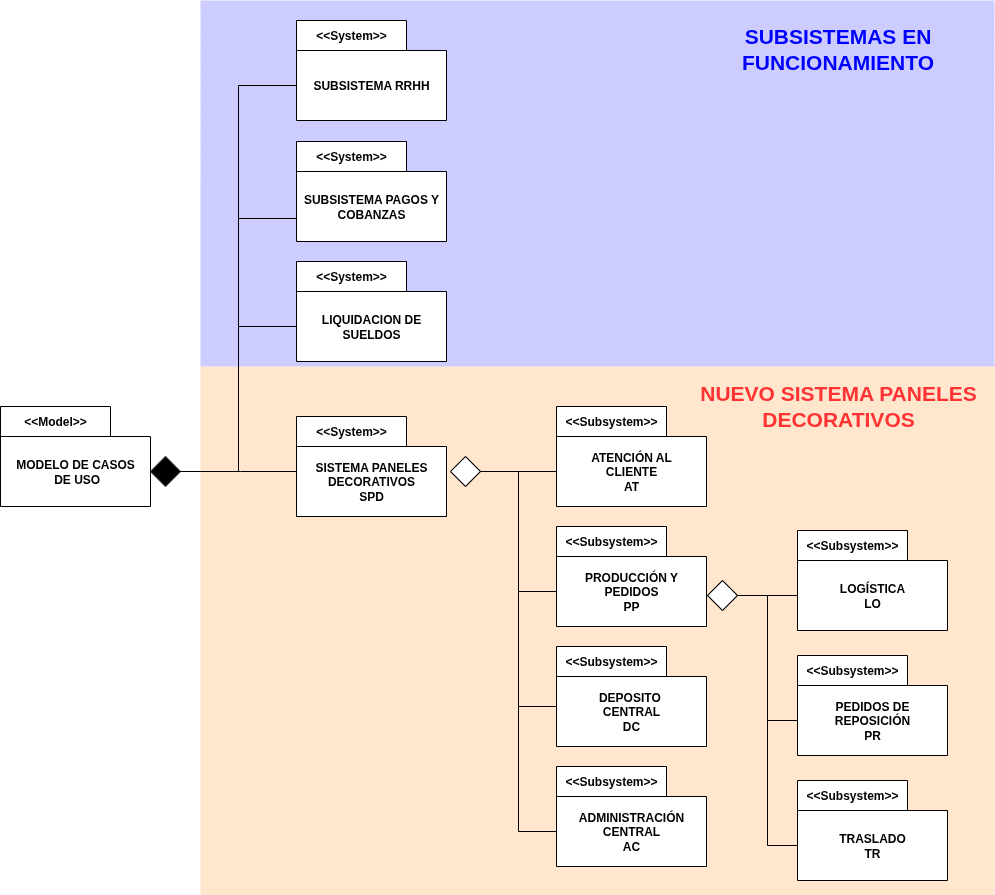

The diagram above was exported from draw.io. Its source (the exported page's mxGraphModel, read from the mxfile embedded in the PNG):
<mxGraphModel dx="1865" dy="389" grid="0" gridSize="10" guides="1" tooltips="1" connect="1" arrows="1" fold="1" page="1" pageScale="1" pageWidth="827" pageHeight="1169" math="0" shadow="0">
  <root>
    <mxCell id="hU8Zb-7Xcq0nx7RAQmqm-0" />
    <mxCell id="hU8Zb-7Xcq0nx7RAQmqm-1" parent="hU8Zb-7Xcq0nx7RAQmqm-0" />
    <mxCell id="Awtl5fHngz-t8gXXjIRQ-47" value="" style="rounded=0;whiteSpace=wrap;html=1;strokeWidth=7;strokeColor=none;fillColor=#FFE6CC;gradientColor=none;" vertex="1" parent="hU8Zb-7Xcq0nx7RAQmqm-1">
      <mxGeometry x="1203" y="1644" width="794" height="529" as="geometry" />
    </mxCell>
    <mxCell id="Awtl5fHngz-t8gXXjIRQ-48" value="" style="rounded=0;whiteSpace=wrap;html=1;strokeWidth=7;strokeColor=none;fillColor=#CCCCFF;" vertex="1" parent="hU8Zb-7Xcq0nx7RAQmqm-1">
      <mxGeometry x="1203" y="1278" width="794" height="366" as="geometry" />
    </mxCell>
    <mxCell id="Awtl5fHngz-t8gXXjIRQ-49" value="&amp;lt;&amp;lt;Model&amp;gt;&amp;gt;" style="shape=folder;fontStyle=1;tabWidth=110;tabHeight=30;tabPosition=left;html=1;boundedLbl=1;labelInHeader=1;container=1;collapsible=0;whiteSpace=wrap;" vertex="1" parent="hU8Zb-7Xcq0nx7RAQmqm-1">
      <mxGeometry x="1003" y="1684" width="150" height="100" as="geometry" />
    </mxCell>
    <mxCell id="Awtl5fHngz-t8gXXjIRQ-50" value="&lt;b&gt;MODELO DE CASOS&lt;/b&gt;&lt;div&gt;&lt;b&gt;&amp;nbsp;DE USO&lt;/b&gt;&lt;/div&gt;" style="html=1;strokeColor=none;resizeWidth=1;resizeHeight=1;fillColor=none;part=1;connectable=0;allowArrows=0;deletable=0;whiteSpace=wrap;" vertex="1" parent="Awtl5fHngz-t8gXXjIRQ-49">
      <mxGeometry width="150" height="70" relative="1" as="geometry">
        <mxPoint y="30" as="offset" />
      </mxGeometry>
    </mxCell>
    <mxCell id="Awtl5fHngz-t8gXXjIRQ-51" style="edgeStyle=orthogonalEdgeStyle;rounded=0;orthogonalLoop=1;jettySize=auto;html=1;endArrow=none;startFill=0;" edge="1" parent="hU8Zb-7Xcq0nx7RAQmqm-1" source="Awtl5fHngz-t8gXXjIRQ-52">
      <mxGeometry relative="1" as="geometry">
        <mxPoint x="1303" y="1749" as="targetPoint" />
      </mxGeometry>
    </mxCell>
    <mxCell id="Awtl5fHngz-t8gXXjIRQ-52" value="" style="rhombus;whiteSpace=wrap;html=1;fillColor=#000000;strokeColor=#36393d;" vertex="1" parent="hU8Zb-7Xcq0nx7RAQmqm-1">
      <mxGeometry x="1153" y="1734" width="30" height="30" as="geometry" />
    </mxCell>
    <mxCell id="Awtl5fHngz-t8gXXjIRQ-53" value="&amp;lt;&amp;lt;System&amp;gt;&amp;gt;" style="shape=folder;fontStyle=1;tabWidth=110;tabHeight=30;tabPosition=left;html=1;boundedLbl=1;labelInHeader=1;container=1;collapsible=0;whiteSpace=wrap;" vertex="1" parent="hU8Zb-7Xcq0nx7RAQmqm-1">
      <mxGeometry x="1299" y="1694" width="150" height="100" as="geometry" />
    </mxCell>
    <mxCell id="Awtl5fHngz-t8gXXjIRQ-54" value="&lt;b&gt;SISTEMA PANELES DECORATIVOS&lt;/b&gt;&lt;div&gt;&lt;b&gt;SPD&lt;/b&gt;&lt;/div&gt;" style="html=1;strokeColor=none;resizeWidth=1;resizeHeight=1;fillColor=none;part=1;connectable=0;allowArrows=0;deletable=0;whiteSpace=wrap;" vertex="1" parent="Awtl5fHngz-t8gXXjIRQ-53">
      <mxGeometry width="150" height="70" relative="1" as="geometry">
        <mxPoint y="30" as="offset" />
      </mxGeometry>
    </mxCell>
    <mxCell id="Awtl5fHngz-t8gXXjIRQ-55" style="edgeStyle=orthogonalEdgeStyle;rounded=0;orthogonalLoop=1;jettySize=auto;html=1;endArrow=none;startFill=0;entryX=0;entryY=0;entryDx=0;entryDy=65;entryPerimeter=0;" edge="1" parent="hU8Zb-7Xcq0nx7RAQmqm-1" source="Awtl5fHngz-t8gXXjIRQ-56" target="Awtl5fHngz-t8gXXjIRQ-57">
      <mxGeometry relative="1" as="geometry">
        <mxPoint x="1603" y="1749" as="targetPoint" />
      </mxGeometry>
    </mxCell>
    <mxCell id="Awtl5fHngz-t8gXXjIRQ-56" value="" style="rhombus;whiteSpace=wrap;html=1;" vertex="1" parent="hU8Zb-7Xcq0nx7RAQmqm-1">
      <mxGeometry x="1453" y="1734" width="30" height="30" as="geometry" />
    </mxCell>
    <mxCell id="Awtl5fHngz-t8gXXjIRQ-57" value="&amp;lt;&amp;lt;Subsystem&amp;gt;&amp;gt;" style="shape=folder;fontStyle=1;tabWidth=110;tabHeight=30;tabPosition=left;html=1;boundedLbl=1;labelInHeader=1;container=1;collapsible=0;whiteSpace=wrap;" vertex="1" parent="hU8Zb-7Xcq0nx7RAQmqm-1">
      <mxGeometry x="1559" y="1684" width="150" height="100" as="geometry" />
    </mxCell>
    <mxCell id="Awtl5fHngz-t8gXXjIRQ-58" value="&lt;b&gt;ATENCIÓN AL &lt;br&gt;CLIENTE&lt;/b&gt;&lt;div&gt;&lt;b&gt;AT&lt;/b&gt;&lt;/div&gt;" style="html=1;strokeColor=none;resizeWidth=1;resizeHeight=1;fillColor=none;part=1;connectable=0;allowArrows=0;deletable=0;whiteSpace=wrap;" vertex="1" parent="Awtl5fHngz-t8gXXjIRQ-57">
      <mxGeometry width="150" height="70" relative="1" as="geometry">
        <mxPoint y="30" as="offset" />
      </mxGeometry>
    </mxCell>
    <mxCell id="Awtl5fHngz-t8gXXjIRQ-59" style="edgeStyle=orthogonalEdgeStyle;rounded=0;orthogonalLoop=1;jettySize=auto;html=1;exitX=0;exitY=0;exitDx=0;exitDy=65;exitPerimeter=0;entryX=1;entryY=0.5;entryDx=0;entryDy=0;endArrow=none;startFill=0;" edge="1" parent="hU8Zb-7Xcq0nx7RAQmqm-1" source="Awtl5fHngz-t8gXXjIRQ-66" target="Awtl5fHngz-t8gXXjIRQ-56">
      <mxGeometry relative="1" as="geometry" />
    </mxCell>
    <mxCell id="Awtl5fHngz-t8gXXjIRQ-60" style="edgeStyle=orthogonalEdgeStyle;rounded=0;orthogonalLoop=1;jettySize=auto;html=1;exitX=0;exitY=0;exitDx=0;exitDy=65;exitPerimeter=0;endArrow=none;startFill=0;entryX=1;entryY=0.5;entryDx=0;entryDy=0;" edge="1" parent="hU8Zb-7Xcq0nx7RAQmqm-1" source="Awtl5fHngz-t8gXXjIRQ-61" target="Awtl5fHngz-t8gXXjIRQ-56">
      <mxGeometry relative="1" as="geometry">
        <mxPoint x="1493" y="1744" as="targetPoint" />
      </mxGeometry>
    </mxCell>
    <mxCell id="Awtl5fHngz-t8gXXjIRQ-61" value="&amp;lt;&amp;lt;Subsystem&amp;gt;&amp;gt;" style="shape=folder;fontStyle=1;tabWidth=110;tabHeight=30;tabPosition=left;html=1;boundedLbl=1;labelInHeader=1;container=1;collapsible=0;whiteSpace=wrap;" vertex="1" parent="hU8Zb-7Xcq0nx7RAQmqm-1">
      <mxGeometry x="1559" y="1804" width="150" height="100" as="geometry" />
    </mxCell>
    <mxCell id="Awtl5fHngz-t8gXXjIRQ-62" value="&lt;b&gt;PRODUCCIÓN Y PEDIDOS&lt;/b&gt;&lt;div&gt;&lt;b&gt;PP&lt;/b&gt;&lt;/div&gt;" style="html=1;strokeColor=none;resizeWidth=1;resizeHeight=1;fillColor=none;part=1;connectable=0;allowArrows=0;deletable=0;whiteSpace=wrap;" vertex="1" parent="Awtl5fHngz-t8gXXjIRQ-61">
      <mxGeometry width="150" height="70" relative="1" as="geometry">
        <mxPoint y="30" as="offset" />
      </mxGeometry>
    </mxCell>
    <mxCell id="Awtl5fHngz-t8gXXjIRQ-63" style="edgeStyle=orthogonalEdgeStyle;rounded=0;orthogonalLoop=1;jettySize=auto;html=1;exitX=0;exitY=0;exitDx=0;exitDy=65;exitPerimeter=0;entryX=1;entryY=0.5;entryDx=0;entryDy=0;endArrow=none;startFill=0;" edge="1" parent="hU8Zb-7Xcq0nx7RAQmqm-1" source="Awtl5fHngz-t8gXXjIRQ-64" target="Awtl5fHngz-t8gXXjIRQ-56">
      <mxGeometry relative="1" as="geometry">
        <Array as="points">
          <mxPoint x="1521" y="1984" />
          <mxPoint x="1521" y="1749" />
        </Array>
      </mxGeometry>
    </mxCell>
    <mxCell id="Awtl5fHngz-t8gXXjIRQ-64" value="&amp;lt;&amp;lt;Subsystem&amp;gt;&amp;gt;" style="shape=folder;fontStyle=1;tabWidth=110;tabHeight=30;tabPosition=left;html=1;boundedLbl=1;labelInHeader=1;container=1;collapsible=0;whiteSpace=wrap;" vertex="1" parent="hU8Zb-7Xcq0nx7RAQmqm-1">
      <mxGeometry x="1559" y="1924" width="150" height="100" as="geometry" />
    </mxCell>
    <mxCell id="Awtl5fHngz-t8gXXjIRQ-65" value="&lt;b&gt;DEPOSITO&amp;nbsp;&lt;/b&gt;&lt;div&gt;&lt;b&gt;CENTRAL&lt;/b&gt;&lt;/div&gt;&lt;div&gt;&lt;b&gt;DC&lt;/b&gt;&lt;/div&gt;" style="html=1;strokeColor=none;resizeWidth=1;resizeHeight=1;fillColor=none;part=1;connectable=0;allowArrows=0;deletable=0;whiteSpace=wrap;" vertex="1" parent="Awtl5fHngz-t8gXXjIRQ-64">
      <mxGeometry width="150" height="70" relative="1" as="geometry">
        <mxPoint y="30" as="offset" />
      </mxGeometry>
    </mxCell>
    <mxCell id="Awtl5fHngz-t8gXXjIRQ-66" value="&amp;lt;&amp;lt;Subsystem&amp;gt;&amp;gt;" style="shape=folder;fontStyle=1;tabWidth=110;tabHeight=30;tabPosition=left;html=1;boundedLbl=1;labelInHeader=1;container=1;collapsible=0;whiteSpace=wrap;" vertex="1" parent="hU8Zb-7Xcq0nx7RAQmqm-1">
      <mxGeometry x="1559" y="2044" width="150" height="100" as="geometry" />
    </mxCell>
    <mxCell id="Awtl5fHngz-t8gXXjIRQ-67" value="&lt;b&gt;ADMINISTRACIÓN CENTRAL&lt;/b&gt;&lt;div&gt;&lt;b&gt;AC&lt;/b&gt;&lt;/div&gt;" style="html=1;strokeColor=none;resizeWidth=1;resizeHeight=1;fillColor=none;part=1;connectable=0;allowArrows=0;deletable=0;whiteSpace=wrap;" vertex="1" parent="Awtl5fHngz-t8gXXjIRQ-66">
      <mxGeometry width="150" height="70" relative="1" as="geometry">
        <mxPoint y="30" as="offset" />
      </mxGeometry>
    </mxCell>
    <mxCell id="Awtl5fHngz-t8gXXjIRQ-68" value="&amp;lt;&amp;lt;Subsystem&amp;gt;&amp;gt;" style="shape=folder;fontStyle=1;tabWidth=110;tabHeight=30;tabPosition=left;html=1;boundedLbl=1;labelInHeader=1;container=1;collapsible=0;whiteSpace=wrap;" vertex="1" parent="hU8Zb-7Xcq0nx7RAQmqm-1">
      <mxGeometry x="1800" y="1808" width="150" height="100" as="geometry" />
    </mxCell>
    <mxCell id="Awtl5fHngz-t8gXXjIRQ-69" value="&lt;b&gt;LOGÍSTICA&lt;/b&gt;&lt;div&gt;&lt;b&gt;LO&lt;/b&gt;&lt;/div&gt;" style="html=1;strokeColor=none;resizeWidth=1;resizeHeight=1;fillColor=none;part=1;connectable=0;allowArrows=0;deletable=0;whiteSpace=wrap;" vertex="1" parent="Awtl5fHngz-t8gXXjIRQ-68">
      <mxGeometry width="150" height="70" relative="1" as="geometry">
        <mxPoint y="30" as="offset" />
      </mxGeometry>
    </mxCell>
    <mxCell id="Awtl5fHngz-t8gXXjIRQ-70" value="" style="rhombus;whiteSpace=wrap;html=1;" vertex="1" parent="hU8Zb-7Xcq0nx7RAQmqm-1">
      <mxGeometry x="1710" y="1858" width="30" height="30" as="geometry" />
    </mxCell>
    <mxCell id="Awtl5fHngz-t8gXXjIRQ-71" style="edgeStyle=orthogonalEdgeStyle;rounded=0;orthogonalLoop=1;jettySize=auto;html=1;exitX=1;exitY=0.5;exitDx=0;exitDy=0;entryX=0;entryY=0;entryDx=0;entryDy=65;entryPerimeter=0;endArrow=none;startFill=0;" edge="1" parent="hU8Zb-7Xcq0nx7RAQmqm-1" source="Awtl5fHngz-t8gXXjIRQ-70" target="Awtl5fHngz-t8gXXjIRQ-68">
      <mxGeometry relative="1" as="geometry" />
    </mxCell>
    <mxCell id="Awtl5fHngz-t8gXXjIRQ-72" style="edgeStyle=orthogonalEdgeStyle;rounded=0;orthogonalLoop=1;jettySize=auto;html=1;exitX=0;exitY=0;exitDx=0;exitDy=65;exitPerimeter=0;entryX=1;entryY=0.5;entryDx=0;entryDy=0;endArrow=none;startFill=0;" edge="1" parent="hU8Zb-7Xcq0nx7RAQmqm-1" source="Awtl5fHngz-t8gXXjIRQ-73" target="Awtl5fHngz-t8gXXjIRQ-70">
      <mxGeometry relative="1" as="geometry" />
    </mxCell>
    <mxCell id="Awtl5fHngz-t8gXXjIRQ-73" value="&amp;lt;&amp;lt;Subsystem&amp;gt;&amp;gt;" style="shape=folder;fontStyle=1;tabWidth=110;tabHeight=30;tabPosition=left;html=1;boundedLbl=1;labelInHeader=1;container=1;collapsible=0;whiteSpace=wrap;" vertex="1" parent="hU8Zb-7Xcq0nx7RAQmqm-1">
      <mxGeometry x="1800" y="1933" width="150" height="100" as="geometry" />
    </mxCell>
    <mxCell id="Awtl5fHngz-t8gXXjIRQ-74" value="&lt;b&gt;PEDIDOS DE REPOSICIÓN&lt;/b&gt;&lt;div&gt;&lt;b&gt;PR&lt;/b&gt;&lt;/div&gt;" style="html=1;strokeColor=none;resizeWidth=1;resizeHeight=1;fillColor=none;part=1;connectable=0;allowArrows=0;deletable=0;whiteSpace=wrap;" vertex="1" parent="Awtl5fHngz-t8gXXjIRQ-73">
      <mxGeometry width="150" height="70" relative="1" as="geometry">
        <mxPoint y="30" as="offset" />
      </mxGeometry>
    </mxCell>
    <mxCell id="Awtl5fHngz-t8gXXjIRQ-75" style="edgeStyle=orthogonalEdgeStyle;rounded=0;orthogonalLoop=1;jettySize=auto;html=1;exitX=0;exitY=0;exitDx=0;exitDy=65;exitPerimeter=0;entryX=1;entryY=0.5;entryDx=0;entryDy=0;endArrow=none;startFill=0;" edge="1" parent="hU8Zb-7Xcq0nx7RAQmqm-1" source="Awtl5fHngz-t8gXXjIRQ-76" target="Awtl5fHngz-t8gXXjIRQ-70">
      <mxGeometry relative="1" as="geometry" />
    </mxCell>
    <mxCell id="Awtl5fHngz-t8gXXjIRQ-76" value="&amp;lt;&amp;lt;Subsystem&amp;gt;&amp;gt;" style="shape=folder;fontStyle=1;tabWidth=110;tabHeight=30;tabPosition=left;html=1;boundedLbl=1;labelInHeader=1;container=1;collapsible=0;whiteSpace=wrap;" vertex="1" parent="hU8Zb-7Xcq0nx7RAQmqm-1">
      <mxGeometry x="1800" y="2058" width="150" height="100" as="geometry" />
    </mxCell>
    <mxCell id="Awtl5fHngz-t8gXXjIRQ-77" value="&lt;b&gt;TRASLADO&lt;/b&gt;&lt;div&gt;&lt;b&gt;TR&lt;/b&gt;&lt;/div&gt;" style="html=1;strokeColor=none;resizeWidth=1;resizeHeight=1;fillColor=none;part=1;connectable=0;allowArrows=0;deletable=0;whiteSpace=wrap;" vertex="1" parent="Awtl5fHngz-t8gXXjIRQ-76">
      <mxGeometry width="150" height="70" relative="1" as="geometry">
        <mxPoint y="30" as="offset" />
      </mxGeometry>
    </mxCell>
    <mxCell id="Awtl5fHngz-t8gXXjIRQ-83" value="&amp;lt;&amp;lt;System&amp;gt;&amp;gt;" style="shape=folder;fontStyle=1;tabWidth=110;tabHeight=30;tabPosition=left;html=1;boundedLbl=1;labelInHeader=1;container=1;collapsible=0;whiteSpace=wrap;" vertex="1" parent="hU8Zb-7Xcq0nx7RAQmqm-1">
      <mxGeometry x="1299" y="1298" width="150" height="100" as="geometry" />
    </mxCell>
    <mxCell id="Awtl5fHngz-t8gXXjIRQ-84" value="&lt;b&gt;SUBSISTEMA RRHH&lt;/b&gt;" style="html=1;strokeColor=none;resizeWidth=1;resizeHeight=1;fillColor=none;part=1;connectable=0;allowArrows=0;deletable=0;whiteSpace=wrap;" vertex="1" parent="Awtl5fHngz-t8gXXjIRQ-83">
      <mxGeometry width="150" height="70" relative="1" as="geometry">
        <mxPoint y="30" as="offset" />
      </mxGeometry>
    </mxCell>
    <mxCell id="Awtl5fHngz-t8gXXjIRQ-85" value="&amp;lt;&amp;lt;System&amp;gt;&amp;gt;" style="shape=folder;fontStyle=1;tabWidth=110;tabHeight=30;tabPosition=left;html=1;boundedLbl=1;labelInHeader=1;container=1;collapsible=0;whiteSpace=wrap;" vertex="1" parent="hU8Zb-7Xcq0nx7RAQmqm-1">
      <mxGeometry x="1299" y="1419" width="150" height="100" as="geometry" />
    </mxCell>
    <mxCell id="Awtl5fHngz-t8gXXjIRQ-86" value="&lt;b&gt;SUBSISTEMA PAGOS Y COBANZAS&lt;/b&gt;" style="html=1;strokeColor=none;resizeWidth=1;resizeHeight=1;fillColor=none;part=1;connectable=0;allowArrows=0;deletable=0;whiteSpace=wrap;" vertex="1" parent="Awtl5fHngz-t8gXXjIRQ-85">
      <mxGeometry width="150" height="70" relative="1" as="geometry">
        <mxPoint y="30" as="offset" />
      </mxGeometry>
    </mxCell>
    <mxCell id="Awtl5fHngz-t8gXXjIRQ-87" value="&amp;lt;&amp;lt;System&amp;gt;&amp;gt;" style="shape=folder;fontStyle=1;tabWidth=110;tabHeight=30;tabPosition=left;html=1;boundedLbl=1;labelInHeader=1;container=1;collapsible=0;whiteSpace=wrap;" vertex="1" parent="hU8Zb-7Xcq0nx7RAQmqm-1">
      <mxGeometry x="1299" y="1539" width="150" height="100" as="geometry" />
    </mxCell>
    <mxCell id="Awtl5fHngz-t8gXXjIRQ-88" value="&lt;b&gt;LIQUIDACION DE SUELDOS&lt;/b&gt;" style="html=1;strokeColor=none;resizeWidth=1;resizeHeight=1;fillColor=none;part=1;connectable=0;allowArrows=0;deletable=0;whiteSpace=wrap;" vertex="1" parent="Awtl5fHngz-t8gXXjIRQ-87">
      <mxGeometry width="150" height="70" relative="1" as="geometry">
        <mxPoint y="30" as="offset" />
      </mxGeometry>
    </mxCell>
    <mxCell id="Awtl5fHngz-t8gXXjIRQ-89" style="edgeStyle=orthogonalEdgeStyle;rounded=0;orthogonalLoop=1;jettySize=auto;html=1;endArrow=none;startFill=0;exitX=1;exitY=0.5;exitDx=0;exitDy=0;entryX=0;entryY=0;entryDx=0;entryDy=65;entryPerimeter=0;" edge="1" parent="hU8Zb-7Xcq0nx7RAQmqm-1" source="Awtl5fHngz-t8gXXjIRQ-52" target="Awtl5fHngz-t8gXXjIRQ-87">
      <mxGeometry relative="1" as="geometry">
        <mxPoint x="1343" y="1744" as="targetPoint" />
        <mxPoint x="1223" y="1744" as="sourcePoint" />
        <Array as="points">
          <mxPoint x="1241" y="1749" />
          <mxPoint x="1241" y="1604" />
        </Array>
      </mxGeometry>
    </mxCell>
    <mxCell id="Awtl5fHngz-t8gXXjIRQ-90" style="edgeStyle=orthogonalEdgeStyle;rounded=0;orthogonalLoop=1;jettySize=auto;html=1;endArrow=none;startFill=0;exitX=1;exitY=0.5;exitDx=0;exitDy=0;entryX=0;entryY=0;entryDx=0;entryDy=65;entryPerimeter=0;" edge="1" parent="hU8Zb-7Xcq0nx7RAQmqm-1" source="Awtl5fHngz-t8gXXjIRQ-52" target="Awtl5fHngz-t8gXXjIRQ-85">
      <mxGeometry relative="1" as="geometry">
        <mxPoint x="1353" y="1654" as="targetPoint" />
        <mxPoint x="1233" y="1834" as="sourcePoint" />
        <Array as="points">
          <mxPoint x="1241" y="1749" />
          <mxPoint x="1241" y="1496" />
          <mxPoint x="1299" y="1496" />
        </Array>
      </mxGeometry>
    </mxCell>
    <mxCell id="Awtl5fHngz-t8gXXjIRQ-91" style="rounded=0;orthogonalLoop=1;jettySize=auto;html=1;endArrow=none;startFill=0;exitX=1;exitY=0.5;exitDx=0;exitDy=0;entryX=0;entryY=0;entryDx=0;entryDy=65;entryPerimeter=0;edgeStyle=orthogonalEdgeStyle;" edge="1" parent="hU8Zb-7Xcq0nx7RAQmqm-1" source="Awtl5fHngz-t8gXXjIRQ-52" target="Awtl5fHngz-t8gXXjIRQ-83">
      <mxGeometry relative="1" as="geometry">
        <mxPoint x="1403" y="1404" as="targetPoint" />
        <mxPoint x="1283" y="1749" as="sourcePoint" />
      </mxGeometry>
    </mxCell>
    <mxCell id="Awtl5fHngz-t8gXXjIRQ-92" value="SUBSISTEMAS EN FUNCIONAMIENTO" style="text;html=1;align=center;verticalAlign=middle;whiteSpace=wrap;rounded=0;fontColor=#0000FF;fontStyle=1;fontSize=21;" vertex="1" parent="hU8Zb-7Xcq0nx7RAQmqm-1">
      <mxGeometry x="1725" y="1311" width="231" height="30" as="geometry" />
    </mxCell>
    <mxCell id="Awtl5fHngz-t8gXXjIRQ-93" value="NUEVO SISTEMA PANELES DECORATIVOS" style="text;html=1;align=center;verticalAlign=middle;whiteSpace=wrap;rounded=0;fontColor=#FF3333;fontStyle=1;fontSize=21;" vertex="1" parent="hU8Zb-7Xcq0nx7RAQmqm-1">
      <mxGeometry x="1695.5" y="1662" width="290" height="42" as="geometry" />
    </mxCell>
  </root>
</mxGraphModel>